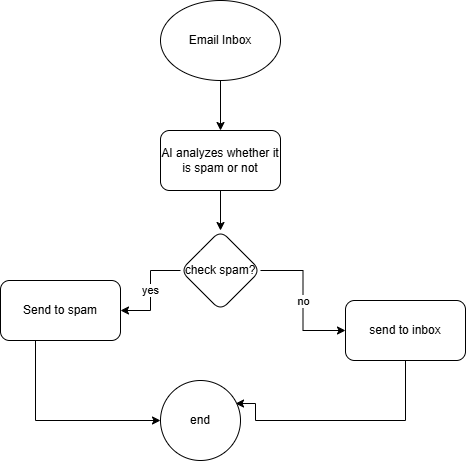

The diagram above was exported from draw.io. Its source (the exported page's mxGraphModel, read from the mxfile embedded in the PNG):
<mxGraphModel dx="1106" dy="597" grid="1" gridSize="10" guides="1" tooltips="1" connect="1" arrows="1" fold="1" page="1" pageScale="1" pageWidth="850" pageHeight="1100" math="0" shadow="0">
  <root>
    <mxCell id="0" />
    <mxCell id="1" parent="0" />
    <mxCell id="v7skC2GGo3y78qNXHEY5-3" edge="1" parent="1" source="v7skC2GGo3y78qNXHEY5-1" style="edgeStyle=orthogonalEdgeStyle;rounded=0;orthogonalLoop=1;jettySize=auto;html=1;" target="v7skC2GGo3y78qNXHEY5-2" value="">
      <mxGeometry relative="1" as="geometry" />
    </mxCell>
    <mxCell id="v7skC2GGo3y78qNXHEY5-1" parent="1" style="ellipse;whiteSpace=wrap;html=1;" value="Email Inbox" vertex="1">
      <mxGeometry height="80" width="120" x="365" y="80" as="geometry" />
    </mxCell>
    <mxCell id="v7skC2GGo3y78qNXHEY5-5" edge="1" parent="1" source="v7skC2GGo3y78qNXHEY5-2" style="edgeStyle=orthogonalEdgeStyle;rounded=0;orthogonalLoop=1;jettySize=auto;html=1;" target="v7skC2GGo3y78qNXHEY5-4" value="">
      <mxGeometry relative="1" as="geometry" />
    </mxCell>
    <mxCell id="v7skC2GGo3y78qNXHEY5-2" parent="1" style="rounded=1;whiteSpace=wrap;html=1;" value="AI analyzes whether it is spam or not" vertex="1">
      <mxGeometry height="60" width="120" x="365" y="210" as="geometry" />
    </mxCell>
    <mxCell id="v7skC2GGo3y78qNXHEY5-7" edge="1" parent="1" source="v7skC2GGo3y78qNXHEY5-4" style="edgeStyle=orthogonalEdgeStyle;rounded=0;orthogonalLoop=1;jettySize=auto;html=1;" target="v7skC2GGo3y78qNXHEY5-6" value="yes">
      <mxGeometry relative="1" as="geometry" />
    </mxCell>
    <mxCell id="v7skC2GGo3y78qNXHEY5-9" edge="1" parent="1" source="v7skC2GGo3y78qNXHEY5-4" style="edgeStyle=orthogonalEdgeStyle;rounded=0;orthogonalLoop=1;jettySize=auto;html=1;" target="v7skC2GGo3y78qNXHEY5-8" value="no">
      <mxGeometry relative="1" as="geometry" />
    </mxCell>
    <mxCell id="v7skC2GGo3y78qNXHEY5-4" parent="1" style="rhombus;whiteSpace=wrap;html=1;rounded=1;" value="check spam?" vertex="1">
      <mxGeometry height="80" width="80" x="385" y="310" as="geometry" />
    </mxCell>
    <mxCell id="v7skC2GGo3y78qNXHEY5-11" edge="1" parent="1" source="v7skC2GGo3y78qNXHEY5-6" style="edgeStyle=orthogonalEdgeStyle;rounded=0;orthogonalLoop=1;jettySize=auto;html=1;" target="v7skC2GGo3y78qNXHEY5-10" value="">
      <mxGeometry relative="1" as="geometry">
        <Array as="points">
          <mxPoint x="240" y="500" />
        </Array>
      </mxGeometry>
    </mxCell>
    <mxCell id="v7skC2GGo3y78qNXHEY5-6" parent="1" style="whiteSpace=wrap;html=1;rounded=1;" value="Send to spam" vertex="1">
      <mxGeometry height="60" width="120" x="205" y="360" as="geometry" />
    </mxCell>
    <mxCell id="v7skC2GGo3y78qNXHEY5-14" edge="1" parent="1" source="v7skC2GGo3y78qNXHEY5-8" style="edgeStyle=orthogonalEdgeStyle;rounded=0;orthogonalLoop=1;jettySize=auto;html=1;entryX=0.938;entryY=0.288;entryDx=0;entryDy=0;entryPerimeter=0;" target="v7skC2GGo3y78qNXHEY5-10">
      <mxGeometry relative="1" as="geometry">
        <Array as="points">
          <mxPoint x="610" y="500" />
          <mxPoint x="460" y="500" />
        </Array>
        <mxPoint x="570" y="500" as="targetPoint" />
      </mxGeometry>
    </mxCell>
    <mxCell id="v7skC2GGo3y78qNXHEY5-8" parent="1" style="rounded=1;whiteSpace=wrap;html=1;" value="send to inbox" vertex="1">
      <mxGeometry height="60" width="120" x="550" y="380" as="geometry" />
    </mxCell>
    <mxCell id="v7skC2GGo3y78qNXHEY5-10" parent="1" style="ellipse;whiteSpace=wrap;html=1;rounded=1;" value="end" vertex="1">
      <mxGeometry height="80" width="80" x="365" y="460" as="geometry" />
    </mxCell>
  </root>
</mxGraphModel>